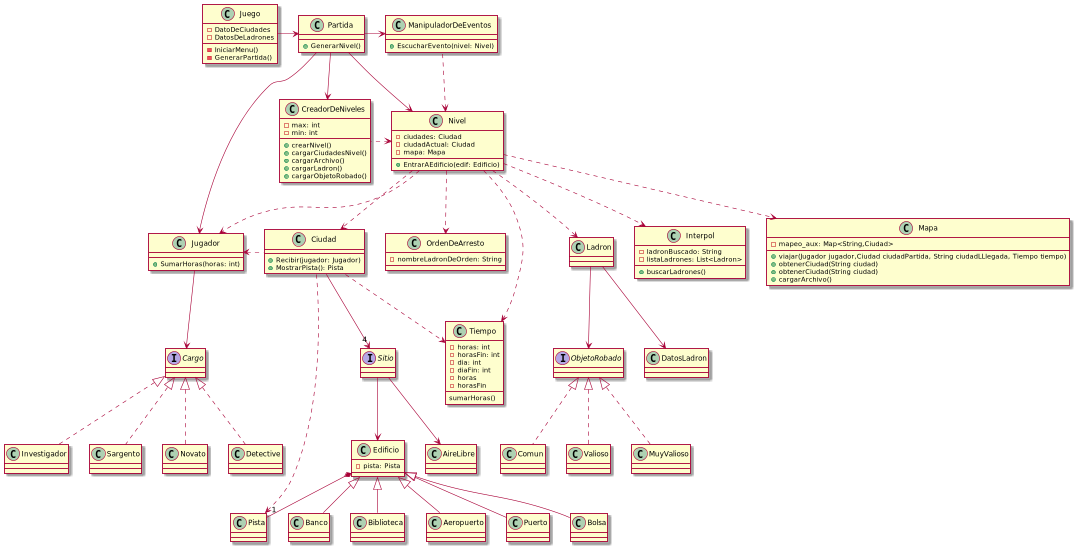

The diagram above was rendered by PlantUML. Its source (embedded in the PNG):
@startuml algoThief
together {
    class Juego {
    - DatoDeCiudades
    - DatosDeLadrones

    - IniciarMenu()
    - GenerarPartida()

    }

    class Partida {
    ' - jugador: Jugador
    ' - ladron: Ladron
      + GenerarNivel()
    }

    class ManipuladorDeEventos {
        + EscucharEvento(nivel: Nivel)
    }
}

together {
    class Nivel {
        - ciudades: Ciudad
        - ciudadActual: Ciudad
        - mapa: Mapa
        + EntrarAEdificio(edif: Edificio)
    }

    class CreadorDeNiveles {
        - max: int
        - min: int
        + crearNivel()
        + cargarCiudadesNivel()
        + cargarArchivo()
        + cargarLadron()
        + cargarObjetoRobado()
    }
}

together {
    class Jugador {
        + SumarHoras(horas: int)
    }

    class Ciudad {
        + Recibir(jugador: Jugador)
        + MostrarPista(): Pista
    }

    class OrdenDeArresto{
    - nombreLadronDeOrden: String
    }
}

    class Ladron {
    }
class Interpol {
    - ladronBuscado: String
    - listaLadrones: List<Ladron>
    + buscarLadrones()
}

class Mapa {
    - mapeo_aux: Map<String,Ciudad>
    + viajar(Jugador jugador,Ciudad ciudadPartida, String ciudadLLlegada, Tiempo tiempo)
    + obtenerCiudad(String ciudad)
    + obtenerCiudad(String ciudad)
    + cargarArchivo()
}



class Tiempo {
    - horas: int
    - horasFin: int
    - dia: int
    - diaFin: int
}











class Edificio {
    - pista: Pista
}

interface Cargo{}
class Novato{}
class Detective{}
class Investigador{}
class Sargento{}

class Pista{}

class Aeropuerto{}
class Puerto{}
class Bolsa{}
class Banco{}
class Biblioteca{}

class Ladron{}
class DatosLadron{}



interface ObjetoRobado{}
class Comun{}
class Valioso{}
class MuyValioso{}

class Tiempo {
    - horas
    - horasFin
    sumarHoras()
}

interface Sitio {
}

Juego -right-> Partida
Partida -right-> ManipuladorDeEventos
Partida --> Nivel
ManipuladorDeEventos .up.> Nivel

Jugador --> Cargo

Cargo <|.. Novato
Cargo <|.. Detective
Cargo <|.. Investigador
Cargo <|.. Sargento

Ciudad .down.> Tiempo
Ciudad --> "4" Sitio
Sitio --> AireLibre
Sitio -->  Edificio
Edificio <|-- Aeropuerto
Edificio <|-- Puerto
Edificio <|-- Biblioteca
Edificio <|-- Bolsa
Edificio <|-- Banco
Ciudad ..> Pista
Edificio *-- "1" Pista
Ladron --> DatosLadron

ObjetoRobado <|.. Comun
ObjetoRobado <|.. Valioso
ObjetoRobado <|.. MuyValioso


'Partida --> ManipuladorDeEventos
Partida --> Jugador
Partida --> CreadorDeNiveles

Nivel ..> Ciudad
Nivel ..> Ladron
Nivel ..> Interpol
Nivel ..> OrdenDeArresto
Nivel ..> Mapa
Nivel ..> Tiempo


CreadorDeNiveles .left> Nivel
Jugador <.up. Nivel

Jugador <. Ciudad

Ladron --> ObjetoRobado

@enduml